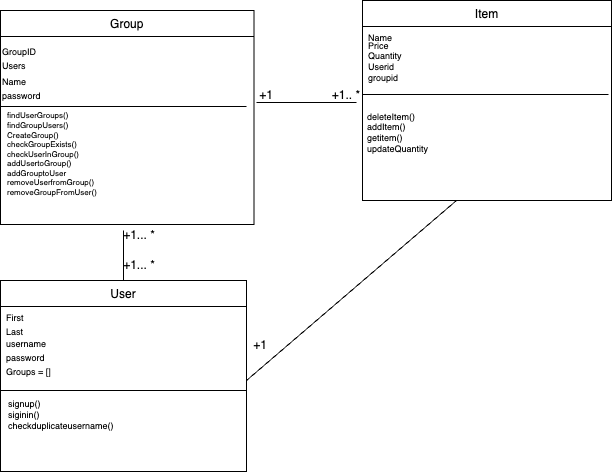

The diagram above was exported from draw.io. Its source (the exported page's mxGraphModel, read from the mxfile embedded in the PNG):
<mxGraphModel dx="647" dy="436" grid="1" gridSize="10" guides="1" tooltips="1" connect="1" arrows="1" fold="1" page="1" pageScale="1" pageWidth="827" pageHeight="1169" math="0" shadow="0">
  <root>
    <mxCell id="WIyWlLk6GJQsqaUBKTNV-0" />
    <mxCell id="WIyWlLk6GJQsqaUBKTNV-1" parent="WIyWlLk6GJQsqaUBKTNV-0" />
    <mxCell id="zkfFHV4jXpPFQw0GAbJ--0" value="User" style="swimlane;fontStyle=0;align=center;verticalAlign=top;childLayout=stackLayout;horizontal=1;startSize=26;horizontalStack=0;resizeParent=1;resizeLast=0;collapsible=1;marginBottom=0;rounded=0;shadow=0;strokeWidth=1;" parent="WIyWlLk6GJQsqaUBKTNV-1" vertex="1">
      <mxGeometry x="154" y="410" width="246" height="191" as="geometry">
        <mxRectangle x="230" y="140" width="160" height="26" as="alternateBounds" />
      </mxGeometry>
    </mxCell>
    <mxCell id="k1RCoddSMovFKsTvGiO2-12" value="" style="group" vertex="1" connectable="0" parent="zkfFHV4jXpPFQw0GAbJ--0">
      <mxGeometry y="26" width="246" height="165" as="geometry" />
    </mxCell>
    <mxCell id="zkfFHV4jXpPFQw0GAbJ--1" value="First" style="text;align=left;verticalAlign=top;spacingLeft=4;spacingRight=4;overflow=hidden;rotatable=0;points=[[0,0.5],[1,0.5]];portConstraint=eastwest;fontSize=9;" parent="k1RCoddSMovFKsTvGiO2-12" vertex="1">
      <mxGeometry width="246" height="26" as="geometry" />
    </mxCell>
    <mxCell id="k1RCoddSMovFKsTvGiO2-8" value="Last" style="text;align=left;verticalAlign=top;spacingLeft=4;spacingRight=4;overflow=hidden;rotatable=0;points=[[0,0.5],[1,0.5]];portConstraint=eastwest;fontSize=9;" vertex="1" parent="k1RCoddSMovFKsTvGiO2-12">
      <mxGeometry y="14" width="246" height="26" as="geometry" />
    </mxCell>
    <mxCell id="k1RCoddSMovFKsTvGiO2-9" value="username&#10;" style="text;align=left;verticalAlign=top;spacingLeft=4;spacingRight=4;overflow=hidden;rotatable=0;points=[[0,0.5],[1,0.5]];portConstraint=eastwest;fontSize=9;" vertex="1" parent="k1RCoddSMovFKsTvGiO2-12">
      <mxGeometry y="26" width="246" height="26" as="geometry" />
    </mxCell>
    <mxCell id="k1RCoddSMovFKsTvGiO2-10" value="password&#10;" style="text;align=left;verticalAlign=top;spacingLeft=4;spacingRight=4;overflow=hidden;rotatable=0;points=[[0,0.5],[1,0.5]];portConstraint=eastwest;fontSize=9;" vertex="1" parent="k1RCoddSMovFKsTvGiO2-12">
      <mxGeometry y="40" width="246" height="26" as="geometry" />
    </mxCell>
    <mxCell id="k1RCoddSMovFKsTvGiO2-11" value="Groups = []" style="text;align=left;verticalAlign=top;spacingLeft=4;spacingRight=4;overflow=hidden;rotatable=0;points=[[0,0.5],[1,0.5]];portConstraint=eastwest;fontSize=9;" vertex="1" parent="k1RCoddSMovFKsTvGiO2-12">
      <mxGeometry y="54" width="246" height="26" as="geometry" />
    </mxCell>
    <mxCell id="zkfFHV4jXpPFQw0GAbJ--4" value="" style="line;html=1;strokeWidth=1;align=left;verticalAlign=middle;spacingTop=-1;spacingLeft=3;spacingRight=3;rotatable=0;labelPosition=right;points=[];portConstraint=eastwest;" parent="k1RCoddSMovFKsTvGiO2-12" vertex="1">
      <mxGeometry y="80" width="246" height="8" as="geometry" />
    </mxCell>
    <mxCell id="k1RCoddSMovFKsTvGiO2-42" value="" style="group" vertex="1" connectable="0" parent="k1RCoddSMovFKsTvGiO2-12">
      <mxGeometry x="4" y="88" width="246" height="77" as="geometry" />
    </mxCell>
    <mxCell id="k1RCoddSMovFKsTvGiO2-43" value="&lt;div align=&quot;left&quot; style=&quot;font-size: 9px;&quot;&gt;signup()&lt;/div&gt;&lt;div align=&quot;left&quot; style=&quot;font-size: 9px;&quot;&gt;siginin()&lt;/div&gt;&lt;div align=&quot;left&quot; style=&quot;font-size: 9px;&quot;&gt;checkduplicateusername()&lt;/div&gt;" style="text;html=1;strokeColor=none;fillColor=none;align=left;verticalAlign=middle;whiteSpace=wrap;rounded=0;fontSize=9;" vertex="1" parent="k1RCoddSMovFKsTvGiO2-42">
      <mxGeometry x="2" y="6" width="246" height="30" as="geometry" />
    </mxCell>
    <mxCell id="qoTPz1BisW8X78hSvr9u-8" value="Group" style="swimlane;fontStyle=0;align=center;verticalAlign=top;childLayout=stackLayout;horizontal=1;startSize=26;horizontalStack=0;resizeParent=1;resizeLast=0;collapsible=1;marginBottom=0;rounded=0;shadow=0;strokeWidth=1;" parent="WIyWlLk6GJQsqaUBKTNV-1" vertex="1">
      <mxGeometry x="154" y="140" width="253.5" height="214" as="geometry">
        <mxRectangle x="230" y="140" width="160" height="26" as="alternateBounds" />
      </mxGeometry>
    </mxCell>
    <mxCell id="k1RCoddSMovFKsTvGiO2-4" value="" style="group" vertex="1" connectable="0" parent="qoTPz1BisW8X78hSvr9u-8">
      <mxGeometry y="26" width="253.5" height="188" as="geometry" />
    </mxCell>
    <mxCell id="qoTPz1BisW8X78hSvr9u-24" value="&lt;div&gt;&lt;font style=&quot;font-size: 9px;&quot;&gt;GroupID&lt;/font&gt;&lt;br&gt;&lt;/div&gt;" style="text;html=1;strokeColor=none;fillColor=none;align=left;verticalAlign=middle;whiteSpace=wrap;rounded=0;" parent="k1RCoddSMovFKsTvGiO2-4" vertex="1">
      <mxGeometry width="246" height="30" as="geometry" />
    </mxCell>
    <mxCell id="qoTPz1BisW8X78hSvr9u-15" value="&lt;font style=&quot;font-size: 9px;&quot;&gt;Users&lt;/font&gt;" style="text;html=1;strokeColor=none;fillColor=none;align=left;verticalAlign=middle;whiteSpace=wrap;rounded=0;" parent="k1RCoddSMovFKsTvGiO2-4" vertex="1">
      <mxGeometry y="14" width="246" height="30" as="geometry" />
    </mxCell>
    <mxCell id="k1RCoddSMovFKsTvGiO2-0" value="&lt;font style=&quot;font-size: 9px;&quot;&gt;Name&lt;/font&gt;" style="text;html=1;strokeColor=none;fillColor=none;align=left;verticalAlign=middle;whiteSpace=wrap;rounded=0;" vertex="1" parent="k1RCoddSMovFKsTvGiO2-4">
      <mxGeometry y="30" width="246" height="30" as="geometry" />
    </mxCell>
    <mxCell id="k1RCoddSMovFKsTvGiO2-1" value="&lt;font style=&quot;font-size: 9px;&quot;&gt;password&lt;/font&gt;" style="text;html=1;strokeColor=none;fillColor=none;align=left;verticalAlign=middle;whiteSpace=wrap;rounded=0;" vertex="1" parent="k1RCoddSMovFKsTvGiO2-4">
      <mxGeometry y="44" width="246" height="30" as="geometry" />
    </mxCell>
    <mxCell id="qoTPz1BisW8X78hSvr9u-10" value="" style="line;html=1;strokeWidth=1;align=left;verticalAlign=middle;spacingTop=-1;spacingLeft=3;spacingRight=3;rotatable=0;labelPosition=right;points=[];portConstraint=eastwest;" parent="k1RCoddSMovFKsTvGiO2-4" vertex="1">
      <mxGeometry y="66" width="246" height="8" as="geometry" />
    </mxCell>
    <mxCell id="k1RCoddSMovFKsTvGiO2-37" value="" style="group" vertex="1" connectable="0" parent="k1RCoddSMovFKsTvGiO2-4">
      <mxGeometry x="3" y="111" width="247.5" height="77" as="geometry" />
    </mxCell>
    <mxCell id="k1RCoddSMovFKsTvGiO2-38" value="&lt;div align=&quot;left&quot; style=&quot;font-size: 8px;&quot;&gt;&lt;font style=&quot;font-size: 8px;&quot;&gt;findUserGroups()&lt;/font&gt;&lt;/div&gt;&lt;div align=&quot;left&quot; style=&quot;font-size: 8px;&quot;&gt;&lt;font style=&quot;font-size: 8px;&quot;&gt;findGroupUsers()&lt;/font&gt;&lt;/div&gt;&lt;div align=&quot;left&quot; style=&quot;font-size: 8px;&quot;&gt;&lt;font style=&quot;font-size: 8px;&quot;&gt;CreateGroup()&lt;/font&gt;&lt;/div&gt;&lt;div align=&quot;left&quot; style=&quot;font-size: 8px;&quot;&gt;&lt;font style=&quot;font-size: 8px;&quot;&gt;checkGroupExists()&lt;/font&gt;&lt;/div&gt;&lt;div align=&quot;left&quot; style=&quot;font-size: 8px;&quot;&gt;&lt;font style=&quot;font-size: 8px;&quot;&gt;checkUserInGroup()&lt;/font&gt;&lt;/div&gt;&lt;div align=&quot;left&quot; style=&quot;font-size: 8px;&quot;&gt;&lt;font style=&quot;font-size: 8px;&quot;&gt;addUsertoGroup()&lt;/font&gt;&lt;/div&gt;&lt;div align=&quot;left&quot; style=&quot;font-size: 8px;&quot;&gt;&lt;font style=&quot;font-size: 8px;&quot;&gt;addGrouptoUser&lt;/font&gt;&lt;/div&gt;&lt;div align=&quot;left&quot; style=&quot;font-size: 8px;&quot;&gt;&lt;font style=&quot;font-size: 8px;&quot;&gt;removeUserfromGroup()&lt;/font&gt;&lt;/div&gt;&lt;div align=&quot;left&quot; style=&quot;font-size: 8px;&quot;&gt;&lt;font style=&quot;font-size: 8px;&quot;&gt;removeGroupFromUser()&lt;/font&gt;&lt;/div&gt;" style="text;html=1;strokeColor=none;fillColor=none;align=left;verticalAlign=middle;whiteSpace=wrap;rounded=0;fontSize=9;" vertex="1" parent="k1RCoddSMovFKsTvGiO2-37">
      <mxGeometry x="1.5" y="-8" width="246" height="30" as="geometry" />
    </mxCell>
    <mxCell id="qoTPz1BisW8X78hSvr9u-16" value="Item" style="swimlane;fontStyle=0;align=center;verticalAlign=top;childLayout=stackLayout;horizontal=1;startSize=26;horizontalStack=0;resizeParent=1;resizeLast=0;collapsible=1;marginBottom=0;rounded=0;shadow=0;strokeWidth=1;" parent="WIyWlLk6GJQsqaUBKTNV-1" vertex="1">
      <mxGeometry x="516" y="130" width="249" height="200" as="geometry">
        <mxRectangle x="230" y="140" width="160" height="26" as="alternateBounds" />
      </mxGeometry>
    </mxCell>
    <mxCell id="k1RCoddSMovFKsTvGiO2-5" value="" style="group" vertex="1" connectable="0" parent="qoTPz1BisW8X78hSvr9u-16">
      <mxGeometry y="26" width="249" height="161" as="geometry" />
    </mxCell>
    <mxCell id="qoTPz1BisW8X78hSvr9u-17" value="Name" style="text;align=left;verticalAlign=top;spacingLeft=4;spacingRight=4;overflow=hidden;rotatable=0;points=[[0,0.5],[1,0.5]];portConstraint=eastwest;fontSize=9;" parent="k1RCoddSMovFKsTvGiO2-5" vertex="1">
      <mxGeometry width="246" height="26" as="geometry" />
    </mxCell>
    <mxCell id="qoTPz1BisW8X78hSvr9u-19" value="&lt;div align=&quot;left&quot; style=&quot;font-size: 9px;&quot;&gt;Price&lt;/div&gt;" style="text;html=1;strokeColor=none;fillColor=none;align=left;verticalAlign=middle;whiteSpace=wrap;rounded=0;fontSize=9;" parent="k1RCoddSMovFKsTvGiO2-5" vertex="1">
      <mxGeometry x="4" y="5" width="246" height="30" as="geometry" />
    </mxCell>
    <mxCell id="qoTPz1BisW8X78hSvr9u-20" value="&lt;div align=&quot;left&quot; style=&quot;font-size: 9px;&quot;&gt;Quantit&lt;span style=&quot;background-color: initial;&quot;&gt;y&lt;/span&gt;&lt;/div&gt;&lt;div align=&quot;left&quot; style=&quot;font-size: 9px;&quot;&gt;&lt;span style=&quot;background-color: initial;&quot;&gt;Userid&lt;/span&gt;&lt;/div&gt;&lt;div align=&quot;left&quot; style=&quot;font-size: 9px;&quot;&gt;&lt;span style=&quot;background-color: initial;&quot;&gt;groupid&lt;/span&gt;&lt;/div&gt;" style="text;html=1;strokeColor=none;fillColor=none;align=left;verticalAlign=middle;whiteSpace=wrap;rounded=0;fontSize=9;" parent="k1RCoddSMovFKsTvGiO2-5" vertex="1">
      <mxGeometry x="4.25" y="26" width="246" height="30" as="geometry" />
    </mxCell>
    <mxCell id="qoTPz1BisW8X78hSvr9u-18" value="" style="line;html=1;strokeWidth=1;align=left;verticalAlign=middle;spacingTop=-1;spacingLeft=3;spacingRight=3;rotatable=0;labelPosition=right;points=[];portConstraint=eastwest;" parent="k1RCoddSMovFKsTvGiO2-5" vertex="1">
      <mxGeometry y="64" width="246" height="8" as="geometry" />
    </mxCell>
    <mxCell id="k1RCoddSMovFKsTvGiO2-36" value="" style="group" vertex="1" connectable="0" parent="k1RCoddSMovFKsTvGiO2-5">
      <mxGeometry x="1.5" y="84" width="247.5" height="77" as="geometry" />
    </mxCell>
    <mxCell id="qoTPz1BisW8X78hSvr9u-26" value="&lt;div align=&quot;left&quot; style=&quot;font-size: 9px;&quot;&gt;deleteItem()&lt;/div&gt;" style="text;html=1;strokeColor=none;fillColor=none;align=left;verticalAlign=middle;whiteSpace=wrap;rounded=0;fontSize=9;" parent="k1RCoddSMovFKsTvGiO2-36" vertex="1">
      <mxGeometry x="1.5" y="-8" width="246" height="30" as="geometry" />
    </mxCell>
    <mxCell id="qoTPz1BisW8X78hSvr9u-25" value="&lt;div align=&quot;left&quot; style=&quot;font-size: 9px;&quot;&gt;addItem()&lt;/div&gt;" style="text;html=1;strokeColor=none;fillColor=none;align=left;verticalAlign=middle;whiteSpace=wrap;rounded=0;fontSize=9;" parent="k1RCoddSMovFKsTvGiO2-36" vertex="1">
      <mxGeometry x="1" y="2" width="246" height="30" as="geometry" />
    </mxCell>
    <mxCell id="k1RCoddSMovFKsTvGiO2-34" value="&lt;div align=&quot;left&quot; style=&quot;font-size: 9px;&quot;&gt;getitem()&lt;/div&gt;" style="text;html=1;strokeColor=none;fillColor=none;align=left;verticalAlign=middle;whiteSpace=wrap;rounded=0;fontSize=9;" vertex="1" parent="k1RCoddSMovFKsTvGiO2-36">
      <mxGeometry x="1.75" y="12.5" width="246" height="30" as="geometry" />
    </mxCell>
    <mxCell id="k1RCoddSMovFKsTvGiO2-35" value="&lt;div align=&quot;left&quot; style=&quot;font-size: 9px;&quot;&gt;updateQuantity&lt;/div&gt;" style="text;html=1;strokeColor=none;fillColor=none;align=left;verticalAlign=middle;whiteSpace=wrap;rounded=0;fontSize=9;" vertex="1" parent="k1RCoddSMovFKsTvGiO2-36">
      <mxGeometry x="1.5" y="24" width="246" height="30" as="geometry" />
    </mxCell>
    <mxCell id="qoTPz1BisW8X78hSvr9u-28" value="" style="endArrow=none;html=1;rounded=0;exitX=0.5;exitY=0;exitDx=0;exitDy=0;" parent="WIyWlLk6GJQsqaUBKTNV-1" source="zkfFHV4jXpPFQw0GAbJ--0" edge="1">
      <mxGeometry width="50" height="50" relative="1" as="geometry">
        <mxPoint x="184" y="340" as="sourcePoint" />
        <mxPoint x="277" y="360" as="targetPoint" />
      </mxGeometry>
    </mxCell>
    <mxCell id="qoTPz1BisW8X78hSvr9u-29" value="" style="endArrow=none;html=1;rounded=0;" parent="WIyWlLk6GJQsqaUBKTNV-1" edge="1">
      <mxGeometry width="50" height="50" relative="1" as="geometry">
        <mxPoint x="410" y="232" as="sourcePoint" />
        <mxPoint x="510" y="232" as="targetPoint" />
      </mxGeometry>
    </mxCell>
    <mxCell id="qoTPz1BisW8X78hSvr9u-30" value="+1" style="text;html=1;strokeColor=none;fillColor=none;align=center;verticalAlign=middle;whiteSpace=wrap;rounded=0;" parent="WIyWlLk6GJQsqaUBKTNV-1" vertex="1">
      <mxGeometry x="390" y="210" width="60" height="30" as="geometry" />
    </mxCell>
    <mxCell id="qoTPz1BisW8X78hSvr9u-31" value="+1.. *" style="text;html=1;strokeColor=none;fillColor=none;align=center;verticalAlign=middle;whiteSpace=wrap;rounded=0;" parent="WIyWlLk6GJQsqaUBKTNV-1" vertex="1">
      <mxGeometry x="470" y="210" width="60" height="30" as="geometry" />
    </mxCell>
    <mxCell id="qoTPz1BisW8X78hSvr9u-33" value="+1... *" style="text;html=1;strokeColor=none;fillColor=none;align=center;verticalAlign=middle;whiteSpace=wrap;rounded=0;" parent="WIyWlLk6GJQsqaUBKTNV-1" vertex="1">
      <mxGeometry x="263" y="380" width="60" height="30" as="geometry" />
    </mxCell>
    <mxCell id="qoTPz1BisW8X78hSvr9u-32" value="+1... *" style="text;html=1;strokeColor=none;fillColor=none;align=center;verticalAlign=middle;whiteSpace=wrap;rounded=0;" parent="WIyWlLk6GJQsqaUBKTNV-1" vertex="1">
      <mxGeometry x="170" y="350" width="246" height="30" as="geometry" />
    </mxCell>
    <mxCell id="k1RCoddSMovFKsTvGiO2-47" value="" style="endArrow=none;html=1;rounded=0;fontSize=8;" edge="1" parent="WIyWlLk6GJQsqaUBKTNV-1">
      <mxGeometry width="50" height="50" relative="1" as="geometry">
        <mxPoint x="400" y="510" as="sourcePoint" />
        <mxPoint x="610" y="330" as="targetPoint" />
      </mxGeometry>
    </mxCell>
    <mxCell id="k1RCoddSMovFKsTvGiO2-48" value="+1" style="text;html=1;strokeColor=none;fillColor=none;align=center;verticalAlign=middle;whiteSpace=wrap;rounded=0;" vertex="1" parent="WIyWlLk6GJQsqaUBKTNV-1">
      <mxGeometry x="384" y="460" width="60" height="30" as="geometry" />
    </mxCell>
  </root>
</mxGraphModel>